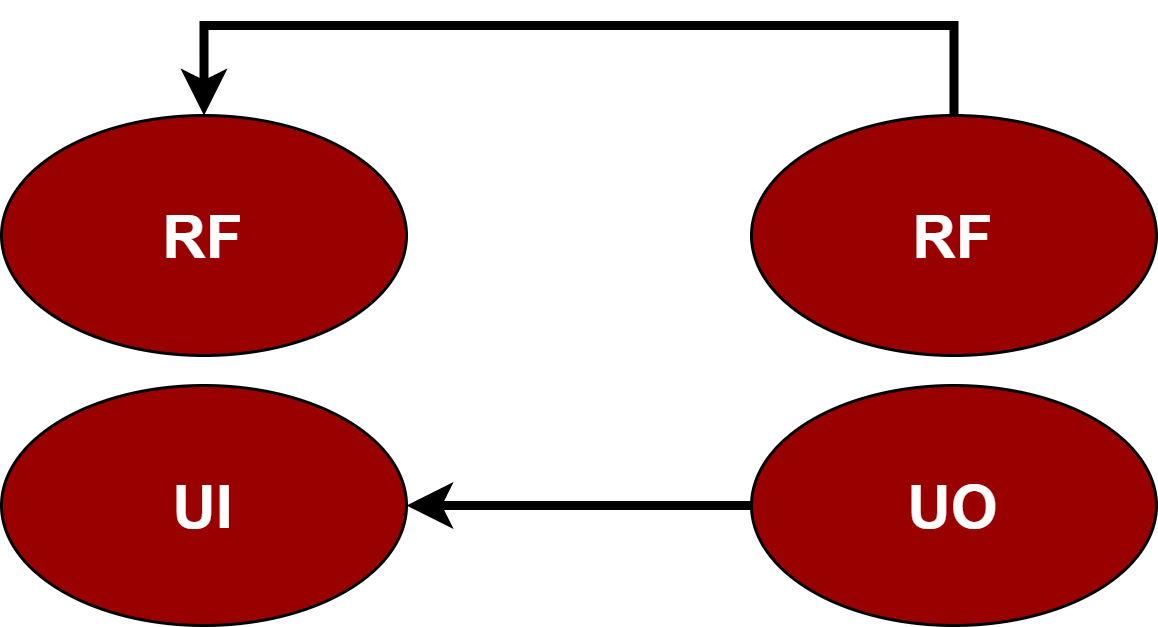

The diagram above was exported from draw.io. Its source (the exported page's mxGraphModel, read from the mxfile embedded in the PNG):
<mxGraphModel dx="868" dy="393" grid="1" gridSize="10" guides="1" tooltips="1" connect="1" arrows="1" fold="1" page="1" pageScale="1" pageWidth="1169" pageHeight="1654" math="0" shadow="0">
  <root>
    <mxCell id="0" />
    <mxCell id="1" parent="0" />
    <mxCell id="QszSE9nCVhXij5O6q8w0-19" style="edgeStyle=orthogonalEdgeStyle;rounded=0;orthogonalLoop=1;jettySize=auto;html=1;exitX=0.5;exitY=0;exitDx=0;exitDy=0;entryX=0.5;entryY=0;entryDx=0;entryDy=0;fontSize=20;fontColor=#FFFFFF;strokeWidth=3;" parent="1" source="QszSE9nCVhXij5O6q8w0-1" target="QszSE9nCVhXij5O6q8w0-3" edge="1">
      <mxGeometry relative="1" as="geometry">
        <Array as="points">
          <mxPoint x="598" y="60" />
          <mxPoint x="348" y="60" />
        </Array>
      </mxGeometry>
    </mxCell>
    <mxCell id="QszSE9nCVhXij5O6q8w0-1" value="&lt;font color=&quot;#ffffff&quot; style=&quot;font-size: 20px;&quot;&gt;&lt;b&gt;RF&lt;/b&gt;&lt;/font&gt;" style="ellipse;whiteSpace=wrap;html=1;fillColor=#990000;" parent="1" vertex="1">
      <mxGeometry x="530" y="90" width="135" height="80" as="geometry" />
    </mxCell>
    <mxCell id="QszSE9nCVhXij5O6q8w0-3" value="&lt;font color=&quot;#ffffff&quot; style=&quot;font-size: 20px;&quot;&gt;&lt;b&gt;RF&lt;/b&gt;&lt;/font&gt;" style="ellipse;whiteSpace=wrap;html=1;fillColor=#990000;" parent="1" vertex="1">
      <mxGeometry x="280" y="90" width="135" height="80" as="geometry" />
    </mxCell>
    <mxCell id="QszSE9nCVhXij5O6q8w0-22" style="edgeStyle=orthogonalEdgeStyle;rounded=0;orthogonalLoop=1;jettySize=auto;html=1;exitX=0;exitY=0.5;exitDx=0;exitDy=0;entryX=1;entryY=0.5;entryDx=0;entryDy=0;fontSize=20;fontColor=#FFFFFF;strokeWidth=3;" parent="1" source="QszSE9nCVhXij5O6q8w0-20" target="QszSE9nCVhXij5O6q8w0-21" edge="1">
      <mxGeometry relative="1" as="geometry" />
    </mxCell>
    <mxCell id="QszSE9nCVhXij5O6q8w0-20" value="&lt;font color=&quot;#ffffff&quot; style=&quot;font-size: 20px;&quot;&gt;&lt;b&gt;UO&lt;/b&gt;&lt;/font&gt;" style="ellipse;whiteSpace=wrap;html=1;fillColor=#990000;" parent="1" vertex="1">
      <mxGeometry x="530" y="180" width="135" height="80" as="geometry" />
    </mxCell>
    <mxCell id="QszSE9nCVhXij5O6q8w0-21" value="&lt;font color=&quot;#ffffff&quot; style=&quot;font-size: 20px;&quot;&gt;&lt;b&gt;UI&lt;/b&gt;&lt;/font&gt;" style="ellipse;whiteSpace=wrap;html=1;fillColor=#990000;" parent="1" vertex="1">
      <mxGeometry x="280" y="180" width="135" height="80" as="geometry" />
    </mxCell>
  </root>
</mxGraphModel>